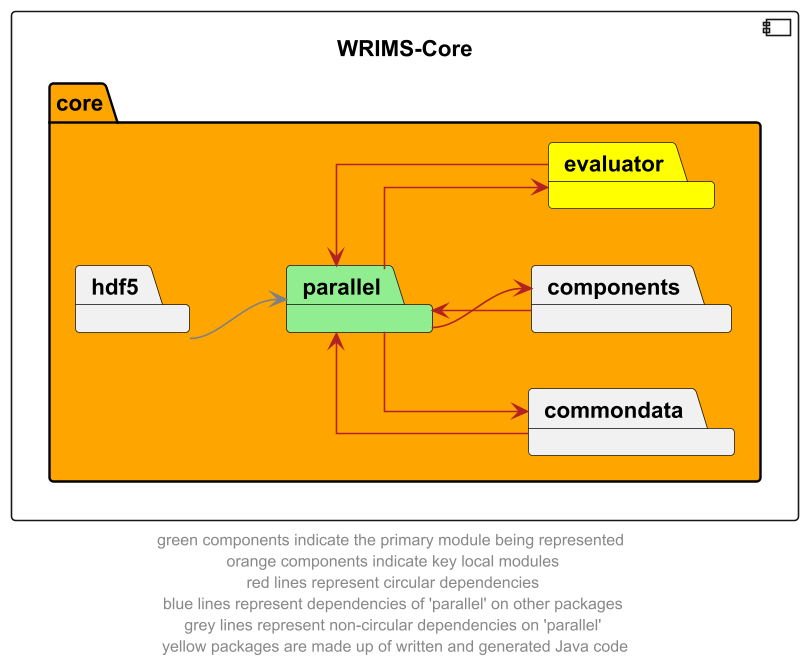

The diagram above was rendered by PlantUML. Its source (embedded in the PNG):
@startuml
left to right direction
skinparam linetype ortho

component wrims_core as "WRIMS-Core" {
    package core #orange {
        package parallel #lightgreen
        package commondata
        package components
        package evaluator #yellow
        package hdf5
    }
}

parallel -->  evaluator #firebrick
evaluator --> parallel #firebrick
parallel -->  commondata #firebrick
commondata --> parallel #firebrick
parallel -->  components #firebrick
components --> parallel #firebrick

hdf5 --> parallel #grey

' The following relationships are hidden and used to format the diagram. They do not represent actual dependencies.
'debug -r[hidden]-> evaluator

footer "green components indicate the primary module being represented \n orange components indicate key local modules \n red lines represent circular dependencies \n blue lines represent dependencies of 'parallel' on other packages \n grey lines represent non-circular dependencies on 'parallel' \n yellow packages are made up of written and generated Java code"
@enduml